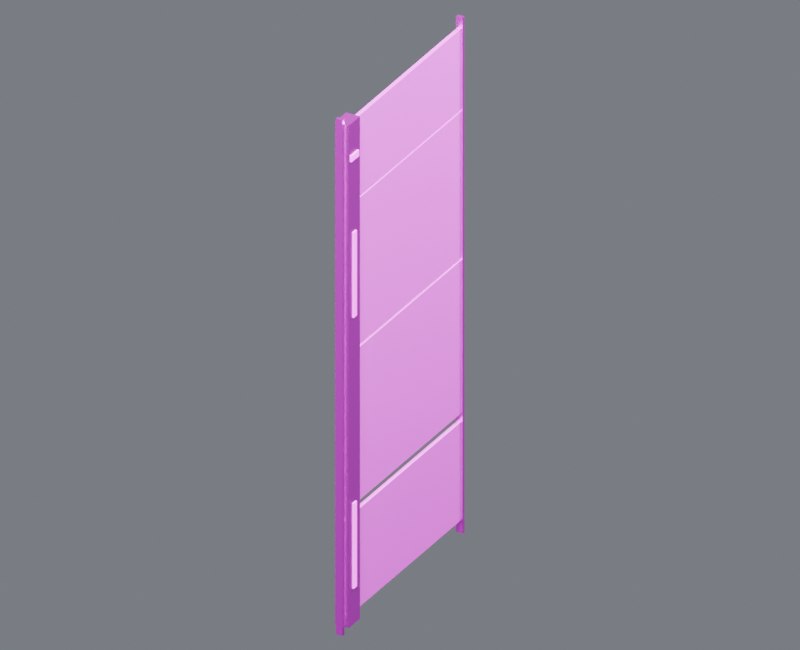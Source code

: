 # Source: wall_skin_west_02.blend  (saved by Blender 4.5.87; exported with 4.5.12 LTS)
import bpy
from mathutils import Matrix  # noqa: F401  (used for matrix-valued properties, if any)

bpy.ops.wm.read_factory_settings(use_empty=True)
scene = bpy.context.scene
scene.name = 'Component_wall_skin_west_02'

# ---- collections
col_01______wall_skin_west_02 = bpy.data.collections.new('01_制作组件_wall_skin_west_02'); scene.collection.children.link(col_01______wall_skin_west_02)
col_west_02 = bpy.data.collections.new('装甲墙_WEST_02_制作源'); col_01______wall_skin_west_02.children.link(col_west_02)
col_02______wall_skin_west_02 = bpy.data.collections.new('02_游戏输出_wall_skin_west_02'); scene.collection.children.link(col_02______wall_skin_west_02)
col_west_02_1 = bpy.data.collections.new('装甲墙_WEST_02_输出包'); col_02______wall_skin_west_02.children.link(col_west_02_1)
col_90_preview_component_wall_skin_west_02 = bpy.data.collections.new('90_Preview_Component_wall_skin_west_02'); scene.collection.children.link(col_90_preview_component_wall_skin_west_02)

# ---- images (referenced by path relative to the original .blend; pixels are not part of the script)
import os
ASSET_DIR = os.environ.get("B2B_ASSET_DIR", "")  # directory of the original .blend (textures are referenced by path, not embedded)
HERE = os.path.dirname(os.path.abspath(__file__))  # packed textures are extracted next to this script under _unpacked/

def load_image(name, relpath, width, height, colorspace="sRGB"):
    """Load a texture the original file referenced (path relative to the .blend, or extracted next to this script)."""
    p = next((c for c in (os.path.join(HERE, relpath), os.path.join(ASSET_DIR, relpath)) if relpath and os.path.exists(c)), "")
    if p:
        img = bpy.data.images.load(p, check_existing=True)
        img.name = name
    else:  # same state as the original file: an image datablock whose file is absent (Cycles renders it pink)
        img = bpy.data.images.new(name, width, height)
        img.source = "FILE"
        img.filepath = "//" + (relpath or name)
    img.colorspace_settings.name = colorspace
    return img
img_10x10_512_png = load_image('设施低亮多巴胺色盘_10x10_512.png', '设施低亮多巴胺色盘_10x10_512.png', 1024, 1024, 'sRGB')

# ---- materials (node trees are filled in below, after node groups)
mat_02 = bpy.data.materials.new('02_细腻哑光_青绿大面')
mat_01 = bpy.data.materials.new('01_精工金属_紫色骨架')
mat_04_______ui = bpy.data.materials.new('04_柔和自发光_UI灯光')

# ---- material node trees
mat_02.use_nodes = True; mat_02.node_tree.nodes.clear()
_N = mat_02.node_tree.nodes; _L = mat_02.node_tree.links
n0 = _N.new('ShaderNodeOutputMaterial'); n0.name = '材质输出'; n0.location = (0, 0)
n1 = _N.new('ShaderNodeBsdfPrincipled'); n1.name = 'Principled BSDF'; n1.location = (0, 0)
n1.inputs[1].default_value = 0.03
n1.inputs[2].default_value = 0.7
n2 = _N.new('ShaderNodeUVMap'); n2.name = 'UV 贴图'; n2.location = (0, 0)
n2.uv_map = 'PaletteUV'
n3 = _N.new('ShaderNodeTexImage'); n3.name = '图像纹理'; n3.location = (0, 0)
n3.image = img_10x10_512_png
n3.interpolation = 'Closest'
_L.new(n1.outputs[0], n0.inputs[0])
_L.new(n2.outputs[0], n3.inputs[0])
_L.new(n3.outputs[0], n1.inputs[0])
n0.is_active_output = True
mat_01.use_nodes = True; mat_01.node_tree.nodes.clear()
_N = mat_01.node_tree.nodes; _L = mat_01.node_tree.links
n0 = _N.new('ShaderNodeOutputMaterial'); n0.name = '材质输出'; n0.location = (0, 0)
n1 = _N.new('ShaderNodeBsdfPrincipled'); n1.name = 'Principled BSDF'; n1.location = (0, 0)
n1.inputs[1].default_value = 0.86
n1.inputs[2].default_value = 0.29
n1.inputs[19].default_value = 0.16
n2 = _N.new('ShaderNodeUVMap'); n2.name = 'UV 贴图'; n2.location = (0, 0)
n2.uv_map = 'PaletteUV'
n3 = _N.new('ShaderNodeTexImage'); n3.name = '图像纹理'; n3.location = (0, 0)
n3.image = img_10x10_512_png
n3.interpolation = 'Closest'
_L.new(n1.outputs[0], n0.inputs[0])
_L.new(n2.outputs[0], n3.inputs[0])
_L.new(n3.outputs[0], n1.inputs[0])
n0.is_active_output = True
mat_04_______ui.use_nodes = True; mat_04_______ui.node_tree.nodes.clear()
_N = mat_04_______ui.node_tree.nodes; _L = mat_04_______ui.node_tree.links
n0 = _N.new('ShaderNodeOutputMaterial'); n0.name = '材质输出'; n0.location = (0, 0)
n1 = _N.new('ShaderNodeBsdfPrincipled'); n1.name = 'Principled BSDF'; n1.location = (0, 0)
n1.inputs[2].default_value = 0.38
n1.inputs[28].default_value = 1.6
n2 = _N.new('ShaderNodeUVMap'); n2.name = 'UV 贴图'; n2.location = (0, 0)
n2.uv_map = 'PaletteUV'
n3 = _N.new('ShaderNodeTexImage'); n3.name = '图像纹理'; n3.location = (0, 0)
n3.image = img_10x10_512_png
n3.interpolation = 'Closest'
_L.new(n1.outputs[0], n0.inputs[0])
_L.new(n2.outputs[0], n3.inputs[0])
_L.new(n3.outputs[0], n1.inputs[0])
_L.new(n3.outputs[0], n1.inputs[27])
n0.is_active_output = True

# ---- world
world_component_studio = bpy.data.worlds.new('Component_Studio'); scene.world = world_component_studio
world_component_studio.use_nodes = True; world_component_studio.node_tree.nodes.clear()
_N = world_component_studio.node_tree.nodes; _L = world_component_studio.node_tree.links
n0 = _N.new('ShaderNodeBackground'); n0.name = '背景'; n0.location = (-200, 100)
n0.inputs[0].default_value = (0.3, 0.32, 0.36, 1.0)
n0.inputs[1].default_value = 0.45
n1 = _N.new('ShaderNodeOutputWorld'); n1.name = '世界输出'; n1.location = (200, 100)
_L.new(n0.outputs[0], n1.inputs[0])
n1.is_active_output = True

# ---- cameras
cam_camera_component_wall_skin_west_02 = bpy.data.cameras.new('Camera_Component_wall_skin_west_02')
cam_camera_component_wall_skin_west_02.type = 'ORTHO'
cam_camera_component_wall_skin_west_02.ortho_scale = 15.99

# ---- lights
light_key_component_wall_skin_west_02 = bpy.data.lights.new('Key_Component_wall_skin_west_02', 'AREA')
light_key_component_wall_skin_west_02.energy = 2.782e+04
light_key_component_wall_skin_west_02.size = 12.79
light_fill_component_wall_skin_west_02 = bpy.data.lights.new('Fill_Component_wall_skin_west_02', 'AREA')
light_fill_component_wall_skin_west_02.energy = 1.636e+04
light_fill_component_wall_skin_west_02.size = 12.79
light_rim_component_wall_skin_west_02 = bpy.data.lights.new('Rim_Component_wall_skin_west_02', 'AREA')
light_rim_component_wall_skin_west_02.energy = 2.127e+04
light_rim_component_wall_skin_west_02.size = 12.79

# ---- meshes
me_west_02______00_mesh = bpy.data.meshes.new('装甲墙_WEST_02_制作_部件00_Mesh')
me_west_02______00_mesh.from_pydata([(-0.045, -2.435, 0.305), (0.045, -2.435, 0.305), (0.045, 2.435, 0.305), (-0.045, 2.435, 0.305), (-0.045, -2.435, 2.555), (0.045, -2.435, 2.555), (0.045, 2.435, 2.555), (-0.045, 2.435, 2.555), (-0.045, -2.435, 2.75), (0.045, -2.435, 2.75), (0.045, 2.435, 2.75), (-0.045, 2.435, 2.75), (-0.045, -2.435, 6.25), (0.045, -2.435, 6.25), (0.045, 2.435, 6.25), (-0.045, 2.435, 6.25), (-0.045, -2.435, 6.32), (0.045, -2.435, 6.32), (0.045, 2.435, 6.32), (-0.045, 2.435, 6.32), (-0.045, -2.435, 9.66), (0.045, -2.435, 9.66), (0.045, 2.435, 9.66), (-0.045, 2.435, 9.66), (-0.045, -2.435, 9.71), (0.045, -2.435, 9.71), (0.045, 2.435, 9.71), (-0.045, 2.435, 9.71), (-0.045, -2.435, 11.55), (0.045, -2.435, 11.55), (0.045, 2.435, 11.55), (-0.045, 2.435, 11.55)], [], [(0, 3, 2, 1), (4, 5, 6, 7), (0, 1, 5, 4), (1, 2, 6, 5), (2, 3, 7, 6), (3, 0, 4, 7), (8, 11, 10, 9), (12, 13, 14, 15), (8, 9, 13, 12), (9, 10, 14, 13), (10, 11, 15, 14), (11, 8, 12, 15), (16, 19, 18, 17), (20, 21, 22, 23), (16, 17, 21, 20), (17, 18, 22, 21), (18, 19, 23, 22), (19, 16, 20, 23), (24, 27, 26, 25), (28, 29, 30, 31), (24, 25, 29, 28), (25, 26, 30, 29), (26, 27, 31, 30), (27, 24, 28, 31)])
_uv = me_west_02______00_mesh.uv_layers.new(name='PaletteUV')
_uv.uv.foreach_set('vector', [0.972, 0.85, 0.95, 0.872, 0.928, 0.85, 0.95, 0.828, 0.972, 0.85, 0.95, 0.872, 0.928, 0.85, 0.95, 0.828, 0.972, 0.85, 0.95, 0.872, 0.928, 0.85, 0.95, 0.828, 0.972, 0.85, 0.95, 0.872, 0.928, 0.85, 0.95, 0.828, 0.972, 0.85, 0.95, 0.872, 0.928, 0.85, 0.95, 0.828, 0.972, 0.85, 0.95, 0.872, 0.928, 0.85, 0.95, 0.828, 0.972, 0.85, 0.95, 0.872, 0.928, 0.85, 0.95, 0.828, 0.972, 0.85, 0.95, 0.872, 0.928, 0.85, 0.95, 0.828, 0.972, 0.85, 0.95, 0.872, 0.928, 0.85, 0.95, 0.828, 0.972, 0.85, 0.95, 0.872, 0.928, 0.85, 0.95, 0.828, 0.972, 0.85, 0.95, 0.872, 0.928, 0.85, 0.95, 0.828, 0.972, 0.85, 0.95, 0.872, 0.928, 0.85, 0.95, 0.828, 0.972, 0.85, 0.95, 0.872, 0.928, 0.85, 0.95, 0.828, 0.972, 0.85, 0.95, 0.872, 0.928, 0.85, 0.95, 0.828, 0.972, 0.85, 0.95, 0.872, 0.928, 0.85, 0.95, 0.828, 0.972, 0.85, 0.95, 0.872, 0.928, 0.85, 0.95, 0.828, 0.972, 0.85, 0.95, 0.872, 0.928, 0.85, 0.95, 0.828, 0.972, 0.85, 0.95, 0.872, 0.928, 0.85, 0.95, 0.828, 0.972, 0.85, 0.95, 0.872, 0.928, 0.85, 0.95, 0.828, 0.972, 0.85, 0.95, 0.872, 0.928, 0.85, 0.95, 0.828, 0.972, 0.85, 0.95, 0.872, 0.928, 0.85, 0.95, 0.828, 0.972, 0.85, 0.95, 0.872, 0.928, 0.85, 0.95, 0.828, 0.972, 0.85, 0.95, 0.872, 0.928, 0.85, 0.95, 0.828, 0.972, 0.85, 0.95, 0.872, 0.928, 0.85, 0.95, 0.828])
me_west_02______00_mesh.materials.append(mat_02)
me_west_02______00_mesh.update()
me_west_02______01_mesh = bpy.data.meshes.new('装甲墙_WEST_02_制作_部件01_Mesh')
me_west_02______01_mesh.from_pydata([(-0.075, -2.462, 0.0), (0.075, -2.462, 0.0), (0.075, -2.377, 0.0), (-0.075, -2.377, 0.0), (-0.075, -2.462, 11.8), (0.075, -2.462, 11.8), (0.075, -2.377, 11.8), (-0.075, -2.377, 11.8), (-0.075, 2.378, 0.0), (0.075, 2.378, 0.0), (0.075, 2.463, 0.0), (-0.075, 2.463, 0.0), (-0.075, 2.378, 11.8), (0.075, 2.378, 11.8), (0.075, 2.463, 11.8), (-0.075, 2.463, 11.8), (-0.16, -2.34, 0.15), (0.16, -2.34, 0.15), (0.16, -1.9, 0.15), (-0.16, -1.9, 0.15), (-0.16, -2.34, 11.65), (0.16, -2.34, 11.65), (0.16, -1.9, 11.65), (-0.16, -1.9, 11.65)], [], [(0, 3, 2, 1), (4, 5, 6, 7), (0, 1, 5, 4), (1, 2, 6, 5), (2, 3, 7, 6), (3, 0, 4, 7), (8, 11, 10, 9), (12, 13, 14, 15), (8, 9, 13, 12), (9, 10, 14, 13), (10, 11, 15, 14), (11, 8, 12, 15), (16, 19, 18, 17), (20, 21, 22, 23), (16, 17, 21, 20), (17, 18, 22, 21), (18, 19, 23, 22), (19, 16, 20, 23)])
_uv = me_west_02______01_mesh.uv_layers.new(name='PaletteUV')
_uv.uv.foreach_set('vector', [0.972, 0.65, 0.95, 0.672, 0.928, 0.65, 0.95, 0.628, 0.972, 0.65, 0.95, 0.672, 0.928, 0.65, 0.95, 0.628, 0.972, 0.65, 0.95, 0.672, 0.928, 0.65, 0.95, 0.628, 0.972, 0.65, 0.95, 0.672, 0.928, 0.65, 0.95, 0.628, 0.972, 0.65, 0.95, 0.672, 0.928, 0.65, 0.95, 0.628, 0.972, 0.65, 0.95, 0.672, 0.928, 0.65, 0.95, 0.628, 0.972, 0.65, 0.95, 0.672, 0.928, 0.65, 0.95, 0.628, 0.972, 0.65, 0.95, 0.672, 0.928, 0.65, 0.95, 0.628, 0.972, 0.65, 0.95, 0.672, 0.928, 0.65, 0.95, 0.628, 0.972, 0.65, 0.95, 0.672, 0.928, 0.65, 0.95, 0.628, 0.972, 0.65, 0.95, 0.672, 0.928, 0.65, 0.95, 0.628, 0.972, 0.65, 0.95, 0.672, 0.928, 0.65, 0.95, 0.628, 0.972, 0.95, 0.95, 0.972, 0.928, 0.95, 0.95, 0.928, 0.972, 0.95, 0.95, 0.972, 0.928, 0.95, 0.95, 0.928, 0.972, 0.95, 0.95, 0.972, 0.928, 0.95, 0.95, 0.928, 0.972, 0.95, 0.95, 0.972, 0.928, 0.95, 0.95, 0.928, 0.972, 0.95, 0.95, 0.972, 0.928, 0.95, 0.95, 0.928, 0.972, 0.95, 0.95, 0.972, 0.928, 0.95, 0.95, 0.928])
me_west_02______01_mesh.materials.append(mat_01)
me_west_02______01_mesh.update()
me_west_02________mesh = bpy.data.meshes.new('装甲墙_WEST_02_制作_自发光_Mesh')
me_west_02________mesh.from_pydata([(-0.18, -2.185, 0.975), (0.18, -2.185, 0.975), (0.18, -2.055, 0.975), (-0.18, -2.055, 0.975), (-0.18, -2.185, 2.925), (0.18, -2.185, 2.925), (0.18, -2.055, 2.925), (-0.18, -2.055, 2.925), (-0.18, -2.185, 7.175), (0.18, -2.185, 7.175), (0.18, -2.055, 7.175), (-0.18, -2.055, 7.175), (-0.18, -2.185, 9.125), (0.18, -2.185, 9.125), (0.18, -2.055, 9.125), (-0.18, -2.055, 9.125), (-0.18, -2.275, 10.78), (0.18, -2.275, 10.78), (0.18, -1.965, 10.78), (-0.18, -1.965, 10.78), (-0.18, -2.275, 10.92), (0.18, -2.275, 10.92), (0.18, -1.965, 10.92), (-0.18, -1.965, 10.92)], [], [(0, 3, 2, 1), (4, 5, 6, 7), (0, 1, 5, 4), (1, 2, 6, 5), (2, 3, 7, 6), (3, 0, 4, 7), (8, 11, 10, 9), (12, 13, 14, 15), (8, 9, 13, 12), (9, 10, 14, 13), (10, 11, 15, 14), (11, 8, 12, 15), (16, 19, 18, 17), (20, 21, 22, 23), (16, 17, 21, 20), (17, 18, 22, 21), (18, 19, 23, 22), (19, 16, 20, 23)])
_uv = me_west_02________mesh.uv_layers.new(name='PaletteUV')
_uv.uv.foreach_set('vector', [0.472, 0.85, 0.45, 0.872, 0.428, 0.85, 0.45, 0.828, 0.472, 0.85, 0.45, 0.872, 0.428, 0.85, 0.45, 0.828, 0.472, 0.85, 0.45, 0.872, 0.428, 0.85, 0.45, 0.828, 0.472, 0.85, 0.45, 0.872, 0.428, 0.85, 0.45, 0.828, 0.472, 0.85, 0.45, 0.872, 0.428, 0.85, 0.45, 0.828, 0.472, 0.85, 0.45, 0.872, 0.428, 0.85, 0.45, 0.828, 0.472, 0.85, 0.45, 0.872, 0.428, 0.85, 0.45, 0.828, 0.472, 0.85, 0.45, 0.872, 0.428, 0.85, 0.45, 0.828, 0.472, 0.85, 0.45, 0.872, 0.428, 0.85, 0.45, 0.828, 0.472, 0.85, 0.45, 0.872, 0.428, 0.85, 0.45, 0.828, 0.472, 0.85, 0.45, 0.872, 0.428, 0.85, 0.45, 0.828, 0.472, 0.85, 0.45, 0.872, 0.428, 0.85, 0.45, 0.828, 0.472, 0.85, 0.45, 0.872, 0.428, 0.85, 0.45, 0.828, 0.472, 0.85, 0.45, 0.872, 0.428, 0.85, 0.45, 0.828, 0.472, 0.85, 0.45, 0.872, 0.428, 0.85, 0.45, 0.828, 0.472, 0.85, 0.45, 0.872, 0.428, 0.85, 0.45, 0.828, 0.472, 0.85, 0.45, 0.872, 0.428, 0.85, 0.45, 0.828, 0.472, 0.85, 0.45, 0.872, 0.428, 0.85, 0.45, 0.828])
me_west_02________mesh.materials.append(mat_04_______ui)
me_west_02________mesh.update()
me_west_02______00_mesh_1 = bpy.data.meshes.new('装甲墙_WEST_02_输出_部件00_Mesh')
me_west_02______00_mesh_1.from_pydata([(-0.045, -2.435, 0.305), (0.045, -2.435, 0.305), (0.045, 2.435, 0.305), (-0.045, 2.435, 0.305), (-0.045, -2.435, 2.555), (0.045, -2.435, 2.555), (0.045, 2.435, 2.555), (-0.045, 2.435, 2.555), (-0.045, -2.435, 2.75), (0.045, -2.435, 2.75), (0.045, 2.435, 2.75), (-0.045, 2.435, 2.75), (-0.045, -2.435, 6.25), (0.045, -2.435, 6.25), (0.045, 2.435, 6.25), (-0.045, 2.435, 6.25), (-0.045, -2.435, 6.32), (0.045, -2.435, 6.32), (0.045, 2.435, 6.32), (-0.045, 2.435, 6.32), (-0.045, -2.435, 9.66), (0.045, -2.435, 9.66), (0.045, 2.435, 9.66), (-0.045, 2.435, 9.66), (-0.045, -2.435, 9.71), (0.045, -2.435, 9.71), (0.045, 2.435, 9.71), (-0.045, 2.435, 9.71), (-0.045, -2.435, 11.55), (0.045, -2.435, 11.55), (0.045, 2.435, 11.55), (-0.045, 2.435, 11.55)], [], [(0, 3, 2, 1), (4, 5, 6, 7), (0, 1, 5, 4), (1, 2, 6, 5), (2, 3, 7, 6), (3, 0, 4, 7), (8, 11, 10, 9), (12, 13, 14, 15), (8, 9, 13, 12), (9, 10, 14, 13), (10, 11, 15, 14), (11, 8, 12, 15), (16, 19, 18, 17), (20, 21, 22, 23), (16, 17, 21, 20), (17, 18, 22, 21), (18, 19, 23, 22), (19, 16, 20, 23), (24, 27, 26, 25), (28, 29, 30, 31), (24, 25, 29, 28), (25, 26, 30, 29), (26, 27, 31, 30), (27, 24, 28, 31)])
_uv = me_west_02______00_mesh_1.uv_layers.new(name='PaletteUV')
_uv.uv.foreach_set('vector', [0.972, 0.85, 0.95, 0.872, 0.928, 0.85, 0.95, 0.828, 0.972, 0.85, 0.95, 0.872, 0.928, 0.85, 0.95, 0.828, 0.972, 0.85, 0.95, 0.872, 0.928, 0.85, 0.95, 0.828, 0.972, 0.85, 0.95, 0.872, 0.928, 0.85, 0.95, 0.828, 0.972, 0.85, 0.95, 0.872, 0.928, 0.85, 0.95, 0.828, 0.972, 0.85, 0.95, 0.872, 0.928, 0.85, 0.95, 0.828, 0.972, 0.85, 0.95, 0.872, 0.928, 0.85, 0.95, 0.828, 0.972, 0.85, 0.95, 0.872, 0.928, 0.85, 0.95, 0.828, 0.972, 0.85, 0.95, 0.872, 0.928, 0.85, 0.95, 0.828, 0.972, 0.85, 0.95, 0.872, 0.928, 0.85, 0.95, 0.828, 0.972, 0.85, 0.95, 0.872, 0.928, 0.85, 0.95, 0.828, 0.972, 0.85, 0.95, 0.872, 0.928, 0.85, 0.95, 0.828, 0.972, 0.85, 0.95, 0.872, 0.928, 0.85, 0.95, 0.828, 0.972, 0.85, 0.95, 0.872, 0.928, 0.85, 0.95, 0.828, 0.972, 0.85, 0.95, 0.872, 0.928, 0.85, 0.95, 0.828, 0.972, 0.85, 0.95, 0.872, 0.928, 0.85, 0.95, 0.828, 0.972, 0.85, 0.95, 0.872, 0.928, 0.85, 0.95, 0.828, 0.972, 0.85, 0.95, 0.872, 0.928, 0.85, 0.95, 0.828, 0.972, 0.85, 0.95, 0.872, 0.928, 0.85, 0.95, 0.828, 0.972, 0.85, 0.95, 0.872, 0.928, 0.85, 0.95, 0.828, 0.972, 0.85, 0.95, 0.872, 0.928, 0.85, 0.95, 0.828, 0.972, 0.85, 0.95, 0.872, 0.928, 0.85, 0.95, 0.828, 0.972, 0.85, 0.95, 0.872, 0.928, 0.85, 0.95, 0.828, 0.972, 0.85, 0.95, 0.872, 0.928, 0.85, 0.95, 0.828])
me_west_02______00_mesh_1.materials.append(mat_02)
me_west_02______00_mesh_1.update()
me_west_02______01_mesh_1 = bpy.data.meshes.new('装甲墙_WEST_02_输出_部件01_Mesh')
me_west_02______01_mesh_1.from_pydata([(-0.075, -2.462, 0.0), (0.075, -2.462, 0.0), (0.075, -2.377, 0.0), (-0.075, -2.377, 0.0), (-0.075, -2.462, 11.8), (0.075, -2.462, 11.8), (0.075, -2.377, 11.8), (-0.075, -2.377, 11.8), (-0.075, 2.378, 0.0), (0.075, 2.378, 0.0), (0.075, 2.463, 0.0), (-0.075, 2.463, 0.0), (-0.075, 2.378, 11.8), (0.075, 2.378, 11.8), (0.075, 2.463, 11.8), (-0.075, 2.463, 11.8), (-0.16, -2.34, 0.15), (0.16, -2.34, 0.15), (0.16, -1.9, 0.15), (-0.16, -1.9, 0.15), (-0.16, -2.34, 11.65), (0.16, -2.34, 11.65), (0.16, -1.9, 11.65), (-0.16, -1.9, 11.65)], [], [(0, 3, 2, 1), (4, 5, 6, 7), (0, 1, 5, 4), (1, 2, 6, 5), (2, 3, 7, 6), (3, 0, 4, 7), (8, 11, 10, 9), (12, 13, 14, 15), (8, 9, 13, 12), (9, 10, 14, 13), (10, 11, 15, 14), (11, 8, 12, 15), (16, 19, 18, 17), (20, 21, 22, 23), (16, 17, 21, 20), (17, 18, 22, 21), (18, 19, 23, 22), (19, 16, 20, 23)])
_uv = me_west_02______01_mesh_1.uv_layers.new(name='PaletteUV')
_uv.uv.foreach_set('vector', [0.972, 0.65, 0.95, 0.672, 0.928, 0.65, 0.95, 0.628, 0.972, 0.65, 0.95, 0.672, 0.928, 0.65, 0.95, 0.628, 0.972, 0.65, 0.95, 0.672, 0.928, 0.65, 0.95, 0.628, 0.972, 0.65, 0.95, 0.672, 0.928, 0.65, 0.95, 0.628, 0.972, 0.65, 0.95, 0.672, 0.928, 0.65, 0.95, 0.628, 0.972, 0.65, 0.95, 0.672, 0.928, 0.65, 0.95, 0.628, 0.972, 0.65, 0.95, 0.672, 0.928, 0.65, 0.95, 0.628, 0.972, 0.65, 0.95, 0.672, 0.928, 0.65, 0.95, 0.628, 0.972, 0.65, 0.95, 0.672, 0.928, 0.65, 0.95, 0.628, 0.972, 0.65, 0.95, 0.672, 0.928, 0.65, 0.95, 0.628, 0.972, 0.65, 0.95, 0.672, 0.928, 0.65, 0.95, 0.628, 0.972, 0.65, 0.95, 0.672, 0.928, 0.65, 0.95, 0.628, 0.972, 0.95, 0.95, 0.972, 0.928, 0.95, 0.95, 0.928, 0.972, 0.95, 0.95, 0.972, 0.928, 0.95, 0.95, 0.928, 0.972, 0.95, 0.95, 0.972, 0.928, 0.95, 0.95, 0.928, 0.972, 0.95, 0.95, 0.972, 0.928, 0.95, 0.95, 0.928, 0.972, 0.95, 0.95, 0.972, 0.928, 0.95, 0.95, 0.928, 0.972, 0.95, 0.95, 0.972, 0.928, 0.95, 0.95, 0.928])
me_west_02______01_mesh_1.materials.append(mat_01)
me_west_02______01_mesh_1.update()
me_west_02________mesh_1 = bpy.data.meshes.new('装甲墙_WEST_02_输出_自发光_Mesh')
me_west_02________mesh_1.from_pydata([(-0.18, -2.185, 0.975), (0.18, -2.185, 0.975), (0.18, -2.055, 0.975), (-0.18, -2.055, 0.975), (-0.18, -2.185, 2.925), (0.18, -2.185, 2.925), (0.18, -2.055, 2.925), (-0.18, -2.055, 2.925), (-0.18, -2.185, 7.175), (0.18, -2.185, 7.175), (0.18, -2.055, 7.175), (-0.18, -2.055, 7.175), (-0.18, -2.185, 9.125), (0.18, -2.185, 9.125), (0.18, -2.055, 9.125), (-0.18, -2.055, 9.125), (-0.18, -2.275, 10.78), (0.18, -2.275, 10.78), (0.18, -1.965, 10.78), (-0.18, -1.965, 10.78), (-0.18, -2.275, 10.92), (0.18, -2.275, 10.92), (0.18, -1.965, 10.92), (-0.18, -1.965, 10.92)], [], [(0, 3, 2, 1), (4, 5, 6, 7), (0, 1, 5, 4), (1, 2, 6, 5), (2, 3, 7, 6), (3, 0, 4, 7), (8, 11, 10, 9), (12, 13, 14, 15), (8, 9, 13, 12), (9, 10, 14, 13), (10, 11, 15, 14), (11, 8, 12, 15), (16, 19, 18, 17), (20, 21, 22, 23), (16, 17, 21, 20), (17, 18, 22, 21), (18, 19, 23, 22), (19, 16, 20, 23)])
_uv = me_west_02________mesh_1.uv_layers.new(name='PaletteUV')
_uv.uv.foreach_set('vector', [0.472, 0.85, 0.45, 0.872, 0.428, 0.85, 0.45, 0.828, 0.472, 0.85, 0.45, 0.872, 0.428, 0.85, 0.45, 0.828, 0.472, 0.85, 0.45, 0.872, 0.428, 0.85, 0.45, 0.828, 0.472, 0.85, 0.45, 0.872, 0.428, 0.85, 0.45, 0.828, 0.472, 0.85, 0.45, 0.872, 0.428, 0.85, 0.45, 0.828, 0.472, 0.85, 0.45, 0.872, 0.428, 0.85, 0.45, 0.828, 0.472, 0.85, 0.45, 0.872, 0.428, 0.85, 0.45, 0.828, 0.472, 0.85, 0.45, 0.872, 0.428, 0.85, 0.45, 0.828, 0.472, 0.85, 0.45, 0.872, 0.428, 0.85, 0.45, 0.828, 0.472, 0.85, 0.45, 0.872, 0.428, 0.85, 0.45, 0.828, 0.472, 0.85, 0.45, 0.872, 0.428, 0.85, 0.45, 0.828, 0.472, 0.85, 0.45, 0.872, 0.428, 0.85, 0.45, 0.828, 0.472, 0.85, 0.45, 0.872, 0.428, 0.85, 0.45, 0.828, 0.472, 0.85, 0.45, 0.872, 0.428, 0.85, 0.45, 0.828, 0.472, 0.85, 0.45, 0.872, 0.428, 0.85, 0.45, 0.828, 0.472, 0.85, 0.45, 0.872, 0.428, 0.85, 0.45, 0.828, 0.472, 0.85, 0.45, 0.872, 0.428, 0.85, 0.45, 0.828, 0.472, 0.85, 0.45, 0.872, 0.428, 0.85, 0.45, 0.828])
me_west_02________mesh_1.materials.append(mat_04_______ui)
me_west_02________mesh_1.update()

# ---- objects
ob_root_wall_skin_west_02 = bpy.data.objects.new('ROOT_wall_skin_west_02_制作源', None)
ob_west_02______00 = bpy.data.objects.new('装甲墙_WEST_02_制作_部件00', me_west_02______00_mesh)
ob_west_02______01 = bpy.data.objects.new('装甲墙_WEST_02_制作_部件01', me_west_02______01_mesh)
ob_west_02 = bpy.data.objects.new('装甲墙_WEST_02_制作_自发光', me_west_02________mesh)
ob_root_wall_skin_west_02_1 = bpy.data.objects.new('ROOT_wall_skin_west_02_组件', None)
ob_west_02______00_1 = bpy.data.objects.new('装甲墙_WEST_02_输出_部件00', me_west_02______00_mesh_1)
ob_west_02______01_1 = bpy.data.objects.new('装甲墙_WEST_02_输出_部件01', me_west_02______01_mesh_1)
ob_west_02_1 = bpy.data.objects.new('装甲墙_WEST_02_输出_自发光', me_west_02________mesh_1)
ob_camera_component_wall_skin_west_02 = bpy.data.objects.new('Camera_Component_wall_skin_west_02', cam_camera_component_wall_skin_west_02)
ob_key_component_wall_skin_west_02 = bpy.data.objects.new('Key_Component_wall_skin_west_02', light_key_component_wall_skin_west_02)
ob_fill_component_wall_skin_west_02 = bpy.data.objects.new('Fill_Component_wall_skin_west_02', light_fill_component_wall_skin_west_02)
ob_rim_component_wall_skin_west_02 = bpy.data.objects.new('Rim_Component_wall_skin_west_02', light_rim_component_wall_skin_west_02)

# ---- transforms, parenting, visibility, modifiers, constraints
ob_root_wall_skin_west_02.location = (0.0, 0.0, 0.0)
ob_west_02______00.parent = ob_root_wall_skin_west_02
ob_west_02______00.location = (0.0, 0.0, 0.0)
ob_west_02______01.parent = ob_root_wall_skin_west_02
ob_west_02______01.location = (0.0, 0.0, 0.0)
ob_west_02.parent = ob_root_wall_skin_west_02
ob_west_02.location = (0.0, 0.0, 0.0)
ob_root_wall_skin_west_02_1.location = (0.0, 0.0, 0.0)
ob_west_02______00_1.parent = ob_root_wall_skin_west_02_1
ob_west_02______00_1.location = (0.0, 0.0, 0.0)
ob_west_02______01_1.parent = ob_root_wall_skin_west_02_1
ob_west_02______01_1.location = (0.0, 0.0, 0.0)
ob_west_02_1.parent = ob_root_wall_skin_west_02_1
ob_west_02_1.location = (0.0, 0.0, 0.0)
ob_camera_component_wall_skin_west_02.location = (11.08, -19.4, 18.37)
ob_camera_component_wall_skin_west_02.rotation_euler = (1.062, -1.142e-08, 0.5191)
ob_key_component_wall_skin_west_02.location = (10.23, -20.47, 36.6)
ob_key_component_wall_skin_west_02.rotation_euler = (0.6405, 3.874e-08, 0.4636)
ob_fill_component_wall_skin_west_02.location = (-20.47, -10.23, 16.13)
ob_fill_component_wall_skin_west_02.rotation_euler = (1.15, 1.404e-08, -1.107)
ob_rim_component_wall_skin_west_02.location = (10.23, 20.47, 26.37)
ob_rim_component_wall_skin_west_02.rotation_euler = (0.8411, -2.635e-08, 2.678)

# ---- collection membership
col_west_02.objects.link(ob_root_wall_skin_west_02)
col_west_02.objects.link(ob_west_02______00)
col_west_02.objects.link(ob_west_02______01)
col_west_02.objects.link(ob_west_02)
col_west_02_1.objects.link(ob_root_wall_skin_west_02_1)
col_west_02_1.objects.link(ob_west_02______00_1)
col_west_02_1.objects.link(ob_west_02______01_1)
col_west_02_1.objects.link(ob_west_02_1)
col_90_preview_component_wall_skin_west_02.objects.link(ob_camera_component_wall_skin_west_02)
col_90_preview_component_wall_skin_west_02.objects.link(ob_key_component_wall_skin_west_02)
col_90_preview_component_wall_skin_west_02.objects.link(ob_fill_component_wall_skin_west_02)
col_90_preview_component_wall_skin_west_02.objects.link(ob_rim_component_wall_skin_west_02)
def _layer_coll(name, lc=None):
    lc = lc or bpy.context.view_layer.layer_collection
    for c in lc.children:
        if c.name == name: return c
        r = _layer_coll(name, c)
        if r: return r
_layer_coll('01_制作组件_wall_skin_west_02').exclude = True
_layer_coll('装甲墙_WEST_02_制作源').exclude = True

# ---- scene / render settings (as saved in the file)
scene.camera = ob_camera_component_wall_skin_west_02
scene.frame_start = 1; scene.frame_end = 250; scene.frame_set(1)
scene.render.engine = 'CYCLES'
scene.render.image_settings.exr_codec = 'NONE'
scene.render.resolution_x = 800
scene.render.resolution_y = 650
scene.render.simplify_subdivision_render = 0
scene.render.simplify_child_particles_render = 0.0
scene.cycles.use_denoising = False
scene.cycles.samples = 8
scene.eevee.use_volume_custom_range = False
scene.eevee.use_fast_gi = False
scene.eevee.use_shadows = False
scene.view_settings.exposure = 0.5
scene.view_settings.white_balance_temperature = 0.0
scene.view_settings.white_balance_tint = 0.0
scene.view_settings.white_balance_whitepoint = (2.97, 0.5193, -0.0414)
bpy.context.view_layer.update()
